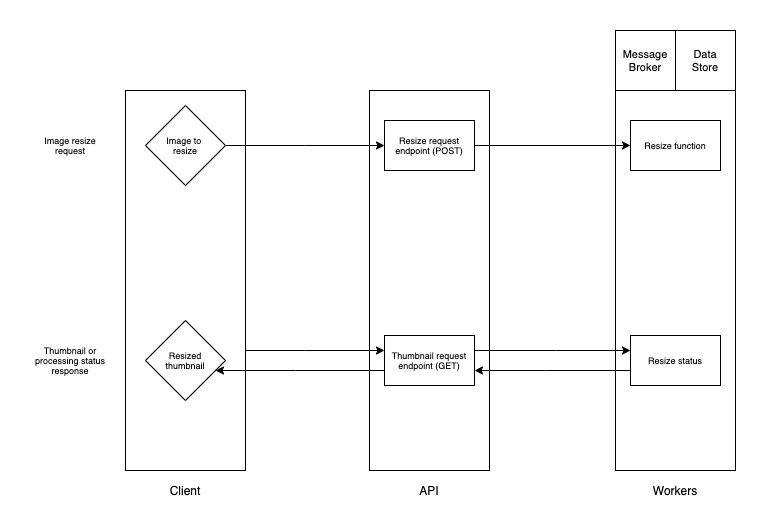

The diagram above was exported from draw.io. Its source (the exported page's mxGraphModel, read from the mxfile embedded in the PNG):
<mxGraphModel dx="1106" dy="1003" grid="1" gridSize="10" guides="1" tooltips="1" connect="1" arrows="1" fold="1" page="1" pageScale="1" pageWidth="827" pageHeight="1169" math="0" shadow="0">
  <root>
    <mxCell id="0" />
    <mxCell id="1" parent="0" />
    <mxCell id="PUOFFJ7FcF5KqiU0eMSO-1" value="" style="rounded=0;whiteSpace=wrap;html=1;" parent="1" vertex="1">
      <mxGeometry x="110" y="310" width="120" height="380" as="geometry" />
    </mxCell>
    <mxCell id="PUOFFJ7FcF5KqiU0eMSO-2" value="" style="rounded=0;whiteSpace=wrap;html=1;" parent="1" vertex="1">
      <mxGeometry x="354" y="310" width="120" height="380" as="geometry" />
    </mxCell>
    <mxCell id="PUOFFJ7FcF5KqiU0eMSO-3" value="" style="rounded=0;whiteSpace=wrap;html=1;" parent="1" vertex="1">
      <mxGeometry x="600" y="310" width="120" height="380" as="geometry" />
    </mxCell>
    <mxCell id="PUOFFJ7FcF5KqiU0eMSO-15" style="edgeStyle=orthogonalEdgeStyle;rounded=0;orthogonalLoop=1;jettySize=auto;html=1;fontSize=9;" parent="1" source="PUOFFJ7FcF5KqiU0eMSO-4" target="PUOFFJ7FcF5KqiU0eMSO-9" edge="1">
      <mxGeometry relative="1" as="geometry">
        <Array as="points">
          <mxPoint x="290" y="365" />
          <mxPoint x="290" y="365" />
        </Array>
      </mxGeometry>
    </mxCell>
    <mxCell id="PUOFFJ7FcF5KqiU0eMSO-4" value="Image to &lt;br&gt;resize" style="rhombus;whiteSpace=wrap;html=1;fontSize=9;" parent="1" vertex="1">
      <mxGeometry x="130" y="325" width="80" height="80" as="geometry" />
    </mxCell>
    <mxCell id="PUOFFJ7FcF5KqiU0eMSO-5" value="Client" style="text;html=1;strokeColor=none;fillColor=none;align=center;verticalAlign=middle;whiteSpace=wrap;rounded=0;" parent="1" vertex="1">
      <mxGeometry x="150" y="700" width="40" height="20" as="geometry" />
    </mxCell>
    <mxCell id="PUOFFJ7FcF5KqiU0eMSO-6" value="API" style="text;html=1;strokeColor=none;fillColor=none;align=center;verticalAlign=middle;whiteSpace=wrap;rounded=0;" parent="1" vertex="1">
      <mxGeometry x="394" y="700" width="40" height="20" as="geometry" />
    </mxCell>
    <mxCell id="PUOFFJ7FcF5KqiU0eMSO-7" value="Workers" style="text;html=1;strokeColor=none;fillColor=none;align=center;verticalAlign=middle;whiteSpace=wrap;rounded=0;" parent="1" vertex="1">
      <mxGeometry x="640" y="700" width="40" height="20" as="geometry" />
    </mxCell>
    <mxCell id="PUOFFJ7FcF5KqiU0eMSO-18" style="edgeStyle=orthogonalEdgeStyle;rounded=0;orthogonalLoop=1;jettySize=auto;html=1;fontSize=9;" parent="1" target="PUOFFJ7FcF5KqiU0eMSO-10" edge="1">
      <mxGeometry relative="1" as="geometry">
        <mxPoint x="230" y="570" as="sourcePoint" />
        <Array as="points">
          <mxPoint x="290" y="570" />
          <mxPoint x="290" y="570" />
        </Array>
      </mxGeometry>
    </mxCell>
    <mxCell id="PUOFFJ7FcF5KqiU0eMSO-8" value="Resized&lt;br&gt;thumbnail" style="rhombus;whiteSpace=wrap;html=1;fontSize=9;" parent="1" vertex="1">
      <mxGeometry x="130" y="540" width="80" height="80" as="geometry" />
    </mxCell>
    <mxCell id="PUOFFJ7FcF5KqiU0eMSO-17" style="edgeStyle=orthogonalEdgeStyle;rounded=0;orthogonalLoop=1;jettySize=auto;html=1;fontSize=9;" parent="1" source="PUOFFJ7FcF5KqiU0eMSO-9" target="PUOFFJ7FcF5KqiU0eMSO-11" edge="1">
      <mxGeometry relative="1" as="geometry" />
    </mxCell>
    <mxCell id="PUOFFJ7FcF5KqiU0eMSO-9" value="Resize request&lt;br&gt;endpoint (POST)" style="rounded=0;whiteSpace=wrap;html=1;fontSize=9;" parent="1" vertex="1">
      <mxGeometry x="369" y="340" width="90" height="50" as="geometry" />
    </mxCell>
    <mxCell id="PUOFFJ7FcF5KqiU0eMSO-20" style="edgeStyle=orthogonalEdgeStyle;rounded=0;orthogonalLoop=1;jettySize=auto;html=1;fontSize=9;" parent="1" source="PUOFFJ7FcF5KqiU0eMSO-10" target="PUOFFJ7FcF5KqiU0eMSO-8" edge="1">
      <mxGeometry relative="1" as="geometry">
        <Array as="points">
          <mxPoint x="280" y="590" />
          <mxPoint x="280" y="590" />
        </Array>
      </mxGeometry>
    </mxCell>
    <mxCell id="PUOFFJ7FcF5KqiU0eMSO-21" style="edgeStyle=orthogonalEdgeStyle;rounded=0;orthogonalLoop=1;jettySize=auto;html=1;fontSize=9;" parent="1" source="PUOFFJ7FcF5KqiU0eMSO-10" target="PUOFFJ7FcF5KqiU0eMSO-12" edge="1">
      <mxGeometry relative="1" as="geometry">
        <Array as="points">
          <mxPoint x="540" y="570" />
          <mxPoint x="540" y="570" />
        </Array>
      </mxGeometry>
    </mxCell>
    <mxCell id="PUOFFJ7FcF5KqiU0eMSO-10" value="Thumbnail request&lt;br&gt;endpoint (GET)" style="rounded=0;whiteSpace=wrap;html=1;fontSize=9;" parent="1" vertex="1">
      <mxGeometry x="369" y="555" width="90" height="50" as="geometry" />
    </mxCell>
    <mxCell id="PUOFFJ7FcF5KqiU0eMSO-11" value="Resize function" style="rounded=0;whiteSpace=wrap;html=1;fontSize=9;" parent="1" vertex="1">
      <mxGeometry x="615" y="340" width="90" height="50" as="geometry" />
    </mxCell>
    <mxCell id="PUOFFJ7FcF5KqiU0eMSO-22" style="edgeStyle=orthogonalEdgeStyle;rounded=0;orthogonalLoop=1;jettySize=auto;html=1;fontSize=9;" parent="1" source="PUOFFJ7FcF5KqiU0eMSO-12" target="PUOFFJ7FcF5KqiU0eMSO-10" edge="1">
      <mxGeometry relative="1" as="geometry">
        <Array as="points">
          <mxPoint x="530" y="590" />
          <mxPoint x="530" y="590" />
        </Array>
      </mxGeometry>
    </mxCell>
    <mxCell id="PUOFFJ7FcF5KqiU0eMSO-12" value="Resize status" style="rounded=0;whiteSpace=wrap;html=1;fontSize=9;" parent="1" vertex="1">
      <mxGeometry x="615" y="555" width="90" height="50" as="geometry" />
    </mxCell>
    <mxCell id="PUOFFJ7FcF5KqiU0eMSO-23" value="Image resize request" style="text;html=1;strokeColor=none;fillColor=none;align=center;verticalAlign=middle;whiteSpace=wrap;rounded=0;fontSize=9;" parent="1" vertex="1">
      <mxGeometry x="20" y="352.5" width="70" height="25" as="geometry" />
    </mxCell>
    <mxCell id="PUOFFJ7FcF5KqiU0eMSO-25" value="Thumbnail or processing status response" style="text;html=1;strokeColor=none;fillColor=none;align=center;verticalAlign=middle;whiteSpace=wrap;rounded=0;fontSize=9;" parent="1" vertex="1">
      <mxGeometry x="15" y="567.5" width="80" height="25" as="geometry" />
    </mxCell>
    <mxCell id="8irJBL-Vqwv-KD0g12c--1" value="Message Broker" style="rounded=0;whiteSpace=wrap;html=1;fontSize=11;" parent="1" vertex="1">
      <mxGeometry x="600" y="250" width="60" height="60" as="geometry" />
    </mxCell>
    <mxCell id="8irJBL-Vqwv-KD0g12c--2" value="Data&lt;br style=&quot;font-size: 11px;&quot;&gt;Store" style="rounded=0;whiteSpace=wrap;html=1;fontSize=11;" parent="1" vertex="1">
      <mxGeometry x="660" y="250" width="60" height="60" as="geometry" />
    </mxCell>
  </root>
</mxGraphModel>